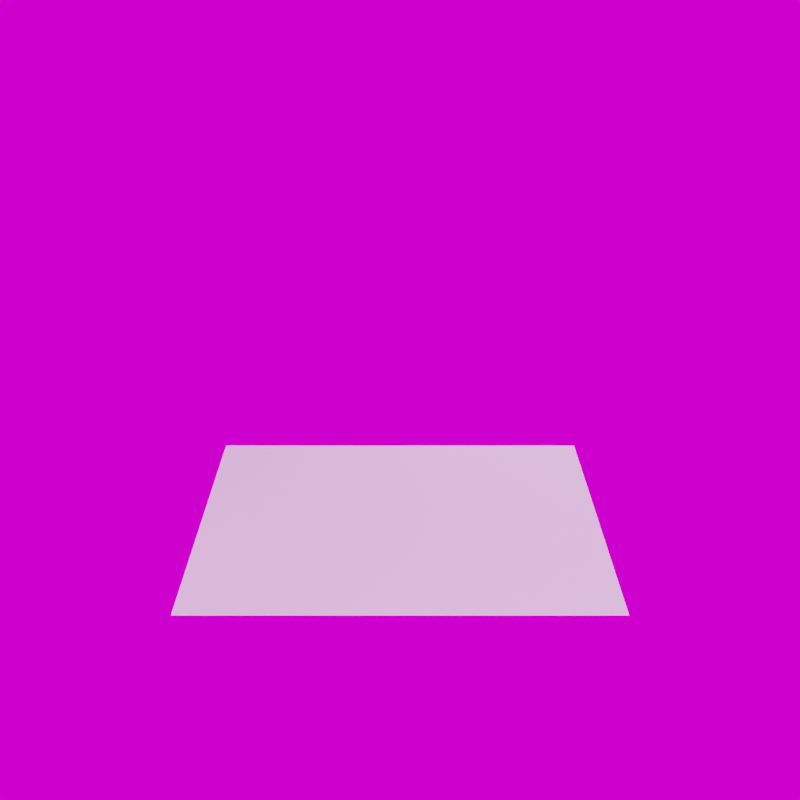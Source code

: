 # Source: scene-4.blend  (saved by Blender 3.3.6; exported with 4.5.12 LTS)
import bpy
from mathutils import Matrix  # noqa: F401  (used for matrix-valued properties, if any)

bpy.ops.wm.read_factory_settings(use_empty=True)
scene = bpy.context.scene
scene.name = 'Scene'

# ---- collections
col_lighting = bpy.data.collections.new('lighting'); scene.collection.children.link(col_lighting)
col_rotate_scene = bpy.data.collections.new('rotate-scene'); scene.collection.children.link(col_rotate_scene)
col_model = bpy.data.collections.new('Model'); scene.collection.children.link(col_model)

# ---- images (referenced by path relative to the original .blend; pixels are not part of the script)
import os
ASSET_DIR = os.environ.get("B2B_ASSET_DIR", "")  # directory of the original .blend (textures are referenced by path, not embedded)
HERE = os.path.dirname(os.path.abspath(__file__))  # packed textures are extracted next to this script under _unpacked/

def load_image(name, relpath, width, height, colorspace="sRGB"):
    """Load a texture the original file referenced (path relative to the .blend, or extracted next to this script)."""
    p = next((c for c in (os.path.join(HERE, relpath), os.path.join(ASSET_DIR, relpath)) if relpath and os.path.exists(c)), "")
    if p:
        img = bpy.data.images.load(p, check_existing=True)
        img.name = name
    else:  # same state as the original file: an image datablock whose file is absent (Cycles renders it pink)
        img = bpy.data.images.new(name, width, height)
        img.source = "FILE"
        img.filepath = "//" + (relpath or name)
    img.colorspace_settings.name = colorspace
    return img
img_lab3_jpg = load_image('lab3.JPG', 'lab3.JPG', 1024, 1024, 'sRGB')

# ---- world
world_world = bpy.data.worlds.new('World'); scene.world = world_world
world_world.use_nodes = True; world_world.node_tree.nodes.clear()
_N = world_world.node_tree.nodes; _L = world_world.node_tree.links
n0 = _N.new('ShaderNodeOutputWorld'); n0.name = 'World Output'; n0.location = (300, 300)
n1 = _N.new('ShaderNodeTexEnvironment'); n1.name = 'Environment Texture'; n1.location = (-211, 290)
n1.image = img_lab3_jpg
n2 = _N.new('ShaderNodeBackground'); n2.name = 'Background'; n2.location = (90, 283)
n3 = _N.new('ShaderNodeTexCoord'); n3.name = 'Texture Coordinate'; n3.location = (-694, 289)
n4 = _N.new('ShaderNodeMapping'); n4.name = 'Mapping'; n4.location = (-461, 316)
n4.inputs[2].default_value = (0.0, 0.0, -1.632)
_L.new(n2.outputs[0], n0.inputs[0])
_L.new(n1.outputs[0], n2.inputs[0])
_L.new(n3.outputs[0], n4.inputs[0])
_L.new(n4.outputs[0], n1.inputs[0])
n0.is_active_output = True
world_world.color = (0.05088, 0.05088, 0.05088)
world_world.use_sun_shadow = False
world_world.sun_shadow_jitter_overblur = 0.0

# ---- cameras
cam_camera_002 = bpy.data.cameras.new('Camera.002')
cam_camera_002.sensor_width = 47.0

# ---- lights
light_area_002 = bpy.data.lights.new('Area.002', 'AREA')
light_area_002.transmission_factor = 0.0
light_area_002.energy = 235.6
light_area_002.shadow_soft_size = 1.0
light_area_002.shadow_maximum_resolution = 0.006
light_area_002.use_absolute_resolution = True
light_area_002.size = 1.0
light_area_002.size_y = 1.0
light_area_001 = bpy.data.lights.new('Area.001', 'AREA')
light_area_001.transmission_factor = 0.0
light_area_001.energy = 196.3
light_area_001.shadow_soft_size = 1.0
light_area_001.shadow_maximum_resolution = 0.006
light_area_001.use_absolute_resolution = True
light_area_001.size = 1.0
light_area_001.size_y = 1.0
light_area = bpy.data.lights.new('Area', 'AREA')
light_area.transmission_factor = 0.0
light_area.energy = 196.3
light_area.shadow_soft_size = 1.0
light_area.shadow_maximum_resolution = 0.006
light_area.use_absolute_resolution = True
light_area.size = 1.0
light_area.size_y = 1.0
light_area_003 = bpy.data.lights.new('Area.003', 'AREA')
light_area_003.transmission_factor = 0.0
light_area_003.energy = 235.6
light_area_003.shadow_soft_size = 1.0
light_area_003.shadow_maximum_resolution = 0.006
light_area_003.use_absolute_resolution = True
light_area_003.size = 1.0
light_area_003.size_y = 1.0
light_area_004 = bpy.data.lights.new('Area.004', 'AREA')
light_area_004.transmission_factor = 0.0
light_area_004.energy = 196.3
light_area_004.shadow_soft_size = 1.0
light_area_004.shadow_maximum_resolution = 0.006
light_area_004.use_absolute_resolution = True
light_area_004.size = 1.0
light_area_004.size_y = 1.0
light_area_005 = bpy.data.lights.new('Area.005', 'AREA')
light_area_005.transmission_factor = 0.0
light_area_005.energy = 196.3
light_area_005.shadow_soft_size = 1.0
light_area_005.shadow_maximum_resolution = 0.006
light_area_005.use_absolute_resolution = True
light_area_005.size = 1.0
light_area_005.size_y = 1.0

# ---- meshes
me_plane = bpy.data.meshes.new('Plane')
me_plane.from_pydata([(-1.0, -1.0, 0.0), (1.0, -1.0, 0.0), (-1.0, 1.0, 0.0), (1.0, 1.0, 0.0)], [], [(0, 1, 3, 2)])
_uv = me_plane.uv_layers.new(name='UVMap')
_uv.uv.foreach_set('vector', [0.0, 0.0, 1.0, 0.0, 1.0, 1.0, 0.0, 1.0])
me_plane.update()

# ---- objects
ob_front_light = bpy.data.objects.new('front_light', light_area_002)
ob_left_light = bpy.data.objects.new('left_light', light_area_001)
ob_right_light = bpy.data.objects.new('right_light', light_area)
ob_front_light2 = bpy.data.objects.new('front_light2', light_area_003)
ob_left_light_001 = bpy.data.objects.new('left_light.001', light_area_004)
ob_left_light_002 = bpy.data.objects.new('left_light.002', light_area_005)
ob_camera = bpy.data.objects.new('Camera', cam_camera_002)
ob_focus = bpy.data.objects.new('Focus', None)
ob_plane = bpy.data.objects.new('Plane', me_plane)
ob_point1 = bpy.data.objects.new('point1', None)
ob_point2 = bpy.data.objects.new('point2', None)
ob_point3 = bpy.data.objects.new('point3', None)
ob_point0 = bpy.data.objects.new('point0', None)

# ---- transforms, parenting, visibility, modifiers, constraints
ob_front_light.location = (2.262, -6.578, 2.87)
ob_front_light.rotation_euler = (1.253, 0.001401, 0.3812)
ob_left_light.location = (-5.521, -1.862, 5.803)
ob_left_light.rotation_euler = (4.576e-08, -0.7288, 0.2723)
ob_right_light.location = (6.122, 1.362, 5.857)
ob_right_light.rotation_euler = (8.008e-08, 0.8937, 0.2523)
ob_front_light2.location = (2.262, -6.602, -0.4282)
ob_front_light2.rotation_euler = (1.691, -0.1671, 0.3442)
ob_left_light_001.location = (1.326, 5.61, 4.474)
ob_left_light_001.rotation_euler = (0.1409, -1.26, -1.778)
ob_left_light_002.location = (1.326, 5.822, -0.3334)
ob_left_light_002.rotation_euler = (2.818, -1.337, -4.438)
ob_camera.parent = ob_focus
ob_camera.location = (-1.734e-20, -6.944, -9.775e-06)
ob_camera.rotation_euler = (1.571, -2.29e-21, -2.518e-21)
ob_focus.location = (0.0, 0.0, 1.213)
ob_focus.rotation_euler = (-0.521, -1.105e-16, 2.946e-17)
ob_plane.location = (7.916e-09, -9.313e-09, 0.0)
ob_plane.scale = (1.754, 1.196, 1.754)
ob_point1.location = (-1.754, -1.196, 0.055)
ob_point1.empty_display_type = 'SINGLE_ARROW'
ob_point2.location = (-1.754, 1.196, 0.055)
ob_point2.empty_display_type = 'SINGLE_ARROW'
ob_point3.location = (1.754, -1.145, 0.055)
ob_point3.empty_display_type = 'SINGLE_ARROW'
ob_point0.location = (0.0, -7.968, 0.0)
ob_point0.empty_display_type = 'SINGLE_ARROW'

# ---- collection membership
col_lighting.objects.link(ob_front_light)
col_lighting.objects.link(ob_left_light)
col_lighting.objects.link(ob_right_light)
col_lighting.objects.link(ob_front_light2)
col_lighting.objects.link(ob_left_light_001)
col_lighting.objects.link(ob_left_light_002)
col_rotate_scene.objects.link(ob_camera)
col_rotate_scene.objects.link(ob_focus)
col_rotate_scene.objects.link(ob_plane)
col_rotate_scene.objects.link(ob_point1)
col_rotate_scene.objects.link(ob_point2)
col_rotate_scene.objects.link(ob_point3)
col_rotate_scene.objects.link(ob_point0)

# ---- scene / render settings (as saved in the file)
scene.camera = ob_camera
scene.frame_start = 1; scene.frame_end = 250; scene.frame_set(0)
scene.render.engine = 'BLENDER_EEVEE_NEXT'
scene.render.image_settings.file_format = 'JPEG'
scene.render.image_settings.color_mode = 'RGB'
scene.render.resolution_x = 1280
scene.render.resolution_y = 1280
scene.cycles.sampling_pattern = 'TABULATED_SOBOL'
scene.cycles.use_light_tree = False
scene.view_settings.view_transform = 'Filmic'
bpy.context.view_layer.update()

